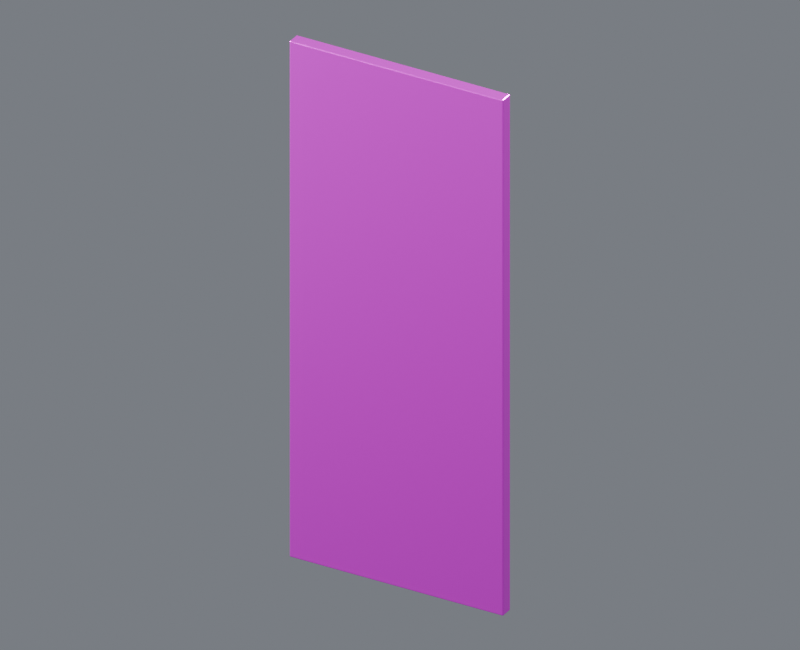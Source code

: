 # Source: pit_end_12.5_15.blend  (saved by Blender 4.5.87; exported with 4.5.12 LTS)
import bpy
from mathutils import Matrix  # noqa: F401  (used for matrix-valued properties, if any)

bpy.ops.wm.read_factory_settings(use_empty=True)
scene = bpy.context.scene
scene.name = 'Component_pit_end_12.5_15'

# ---- collections
col_01______pit_end_12_5_15 = bpy.data.collections.new('01_制作组件_pit_end_12.5_15'); scene.collection.children.link(col_01______pit_end_12_5_15)
col_12_5_15 = bpy.data.collections.new('坑端壁_12.5_15_制作源'); col_01______pit_end_12_5_15.children.link(col_12_5_15)
col_02______pit_end_12_5_15 = bpy.data.collections.new('02_游戏输出_pit_end_12.5_15'); scene.collection.children.link(col_02______pit_end_12_5_15)
col_12_5_15_1 = bpy.data.collections.new('坑端壁_12.5_15_输出包'); col_02______pit_end_12_5_15.children.link(col_12_5_15_1)
col_90_preview_component_pit_end_12_5_15 = bpy.data.collections.new('90_Preview_Component_pit_end_12.5_15'); scene.collection.children.link(col_90_preview_component_pit_end_12_5_15)

# ---- images (referenced by path relative to the original .blend; pixels are not part of the script)
import os
ASSET_DIR = os.environ.get("B2B_ASSET_DIR", "")  # directory of the original .blend (textures are referenced by path, not embedded)
HERE = os.path.dirname(os.path.abspath(__file__))  # packed textures are extracted next to this script under _unpacked/

def load_image(name, relpath, width, height, colorspace="sRGB"):
    """Load a texture the original file referenced (path relative to the .blend, or extracted next to this script)."""
    p = next((c for c in (os.path.join(HERE, relpath), os.path.join(ASSET_DIR, relpath)) if relpath and os.path.exists(c)), "")
    if p:
        img = bpy.data.images.load(p, check_existing=True)
        img.name = name
    else:  # same state as the original file: an image datablock whose file is absent (Cycles renders it pink)
        img = bpy.data.images.new(name, width, height)
        img.source = "FILE"
        img.filepath = "//" + (relpath or name)
    img.colorspace_settings.name = colorspace
    return img
img_10x10_512_png = load_image('设施低亮多巴胺色盘_10x10_512.png', '设施低亮多巴胺色盘_10x10_512.png', 1024, 1024, 'sRGB')

# ---- materials (node trees are filled in below, after node groups)
mat_01 = bpy.data.materials.new('01_精工金属_紫色骨架')
mat_02 = bpy.data.materials.new('02_细腻哑光_青绿大面')
mat_03 = bpy.data.materials.new('03_清漆反光_紫粉点缀')

# ---- material node trees
mat_01.use_nodes = True; mat_01.node_tree.nodes.clear()
_N = mat_01.node_tree.nodes; _L = mat_01.node_tree.links
n0 = _N.new('ShaderNodeUVMap'); n0.name = 'UV Map'; n0.location = (0, 0)
n0.uv_map = 'PaletteUV'
n1 = _N.new('ShaderNodeTexImage'); n1.name = 'Image Texture'; n1.location = (0, 0)
n1.image = img_10x10_512_png
n1.interpolation = 'Closest'
n2 = _N.new('ShaderNodeBsdfPrincipled'); n2.name = 'Principled BSDF'; n2.location = (0, 0)
n2.inputs[1].default_value = 0.86
n2.inputs[2].default_value = 0.28
n2.inputs[19].default_value = 0.16
n3 = _N.new('ShaderNodeOutputMaterial'); n3.name = 'Material Output'; n3.location = (0, 0)
_L.new(n0.outputs[0], n1.inputs[0])
_L.new(n1.outputs[0], n2.inputs[0])
_L.new(n2.outputs[0], n3.inputs[0])
n3.is_active_output = True
mat_02.use_nodes = True; mat_02.node_tree.nodes.clear()
_N = mat_02.node_tree.nodes; _L = mat_02.node_tree.links
n0 = _N.new('ShaderNodeUVMap'); n0.name = 'UV Map'; n0.location = (0, 0)
n0.uv_map = 'PaletteUV'
n1 = _N.new('ShaderNodeTexImage'); n1.name = 'Image Texture'; n1.location = (0, 0)
n1.image = img_10x10_512_png
n1.interpolation = 'Closest'
n2 = _N.new('ShaderNodeBsdfPrincipled'); n2.name = 'Principled BSDF'; n2.location = (0, 0)
n2.inputs[1].default_value = 0.03
n2.inputs[2].default_value = 0.7
n3 = _N.new('ShaderNodeOutputMaterial'); n3.name = 'Material Output'; n3.location = (0, 0)
_L.new(n0.outputs[0], n1.inputs[0])
_L.new(n1.outputs[0], n2.inputs[0])
_L.new(n2.outputs[0], n3.inputs[0])
n3.is_active_output = True
mat_03.use_nodes = True; mat_03.node_tree.nodes.clear()
_N = mat_03.node_tree.nodes; _L = mat_03.node_tree.links
n0 = _N.new('ShaderNodeUVMap'); n0.name = 'UV Map'; n0.location = (0, 0)
n0.uv_map = 'PaletteUV'
n1 = _N.new('ShaderNodeTexImage'); n1.name = 'Image Texture'; n1.location = (0, 0)
n1.image = img_10x10_512_png
n1.interpolation = 'Closest'
n2 = _N.new('ShaderNodeBsdfPrincipled'); n2.name = 'Principled BSDF'; n2.location = (0, 0)
n2.inputs[1].default_value = 0.18
n2.inputs[2].default_value = 0.14
n2.inputs[19].default_value = 0.66
n3 = _N.new('ShaderNodeOutputMaterial'); n3.name = 'Material Output'; n3.location = (0, 0)
_L.new(n0.outputs[0], n1.inputs[0])
_L.new(n1.outputs[0], n2.inputs[0])
_L.new(n2.outputs[0], n3.inputs[0])
n3.is_active_output = True

# ---- world
world_component_studio = bpy.data.worlds.new('Component_Studio'); scene.world = world_component_studio
world_component_studio.use_nodes = True; world_component_studio.node_tree.nodes.clear()
_N = world_component_studio.node_tree.nodes; _L = world_component_studio.node_tree.links
n0 = _N.new('ShaderNodeBackground'); n0.name = 'Background'; n0.location = (-200, 100)
n0.inputs[0].default_value = (0.3, 0.32, 0.36, 1.0)
n0.inputs[1].default_value = 0.45
n1 = _N.new('ShaderNodeOutputWorld'); n1.name = 'World Output'; n1.location = (200, 100)
_L.new(n0.outputs[0], n1.inputs[0])
n1.is_active_output = True

# ---- cameras
cam_camera_component_pit_end_12_5_15 = bpy.data.cameras.new('Camera_Component_pit_end_12.5_15')
cam_camera_component_pit_end_12_5_15.type = 'ORTHO'
cam_camera_component_pit_end_12_5_15.ortho_scale = 16.25

# ---- lights
light_key_component_pit_end_12_5_15 = bpy.data.lights.new('Key_Component_pit_end_12.5_15', 'AREA')
light_key_component_pit_end_12_5_15.energy = 2.875e+04
light_key_component_pit_end_12_5_15.size = 13.0
light_fill_component_pit_end_12_5_15 = bpy.data.lights.new('Fill_Component_pit_end_12.5_15', 'AREA')
light_fill_component_pit_end_12_5_15.energy = 1.691e+04
light_fill_component_pit_end_12_5_15.size = 13.0
light_rim_component_pit_end_12_5_15 = bpy.data.lights.new('Rim_Component_pit_end_12.5_15', 'AREA')
light_rim_component_pit_end_12_5_15.energy = 2.198e+04
light_rim_component_pit_end_12_5_15.size = 13.0

# ---- meshes
me_12_5_15______00_mesh = bpy.data.meshes.new('坑端壁_12.5_15_制作_部件00_Mesh')
me_12_5_15______00_mesh.from_pydata([(-2.475, -0.15, 0.025), (-2.5, -0.125, 0.025), (-2.475, -0.125, 0.0), (-2.493, -0.1427, 0.025), (-2.489, -0.1394, 0.01057), (-2.493, -0.125, 0.007322), (-2.475, -0.1427, 0.007322), (2.475, -0.15, 0.025), (2.475, -0.125, 0.0), (2.5, -0.125, 0.025), (2.475, -0.1427, 0.007322), (2.489, -0.1394, 0.01057), (2.493, -0.125, 0.007322), (2.493, -0.1427, 0.025), (2.475, 0.15, 0.025), (2.5, 0.125, 0.025), (2.475, 0.125, 0.0), (2.493, 0.1427, 0.025), (2.489, 0.1394, 0.01057), (2.493, 0.125, 0.007322), (2.475, 0.1427, 0.007322), (-2.5, 0.125, 0.025), (-2.475, 0.15, 0.025), (-2.475, 0.125, 0.0), (-2.493, 0.1427, 0.025), (-2.489, 0.1394, 0.01057), (-2.475, 0.1427, 0.007322), (-2.493, 0.125, 0.007322), (-2.5, -0.125, 11.98), (-2.475, -0.15, 11.98), (-2.475, -0.125, 12.0), (-2.493, -0.1427, 11.98), (-2.489, -0.1394, 11.99), (-2.475, -0.1427, 11.99), (-2.493, -0.125, 11.99), (2.475, -0.15, 11.98), (2.5, -0.125, 11.98), (2.475, -0.125, 12.0), (2.493, -0.1427, 11.98), (2.489, -0.1394, 11.99), (2.493, -0.125, 11.99), (2.475, -0.1427, 11.99), (2.5, 0.125, 11.98), (2.475, 0.15, 11.98), (2.475, 0.125, 12.0), (2.493, 0.1427, 11.98), (2.489, 0.1394, 11.99), (2.475, 0.1427, 11.99), (2.493, 0.125, 11.99), (-2.5, 0.125, 11.98), (-2.475, 0.125, 12.0), (-2.475, 0.15, 11.98), (-2.493, 0.125, 11.99), (-2.489, 0.1394, 11.99), (-2.475, 0.1427, 11.99), (-2.493, 0.1427, 11.98)], [], [(0, 3, 4, 6), (1, 5, 4, 3), (2, 6, 4, 5), (7, 10, 11, 13), (8, 12, 11, 10), (9, 13, 11, 12), (14, 17, 18, 20), (15, 19, 18, 17), (16, 20, 18, 19), (21, 24, 25, 27), (22, 26, 25, 24), (23, 27, 25, 26), (28, 31, 32, 34), (29, 33, 32, 31), (30, 34, 32, 33), (35, 38, 39, 41), (36, 40, 39, 38), (37, 41, 39, 40), (42, 45, 46, 48), (43, 47, 46, 45), (44, 48, 46, 47), (49, 52, 53, 55), (50, 54, 53, 52), (51, 55, 53, 54), (2, 8, 10, 6), (6, 10, 7, 0), (1, 21, 27, 5), (5, 27, 23, 2), (16, 23, 26, 20), (20, 26, 22, 14), (8, 16, 19, 12), (12, 19, 15, 9), (30, 50, 52, 34), (34, 52, 49, 28), (29, 35, 41, 33), (33, 41, 37, 30), (36, 42, 48, 40), (40, 48, 44, 37), (43, 51, 54, 47), (47, 54, 50, 44), (0, 29, 31, 3), (3, 31, 28, 1), (9, 36, 38, 13), (13, 38, 35, 7), (14, 43, 45, 17), (17, 45, 42, 15), (21, 49, 55, 24), (24, 55, 51, 22), (0, 7, 35, 29), (2, 23, 16, 8), (21, 1, 28, 49), (9, 15, 42, 36), (14, 22, 51, 43), (30, 37, 44, 50)])
_uv = me_12_5_15______00_mesh.uv_layers.new(name='PaletteUV')
_uv.uv.foreach_set('vector', [0.972, 0.85, 0.95, 0.872, 0.928, 0.85, 0.95, 0.828, 0.972, 0.85, 0.95, 0.872, 0.928, 0.85, 0.95, 0.828, 0.972, 0.85, 0.95, 0.872, 0.928, 0.85, 0.95, 0.828, 0.972, 0.85, 0.95, 0.872, 0.928, 0.85, 0.95, 0.828, 0.972, 0.85, 0.95, 0.872, 0.928, 0.85, 0.95, 0.828, 0.972, 0.85, 0.95, 0.872, 0.928, 0.85, 0.95, 0.828, 0.972, 0.85, 0.95, 0.872, 0.928, 0.85, 0.95, 0.828, 0.972, 0.85, 0.95, 0.872, 0.928, 0.85, 0.95, 0.828, 0.972, 0.85, 0.95, 0.872, 0.928, 0.85, 0.95, 0.828, 0.972, 0.85, 0.95, 0.872, 0.928, 0.85, 0.95, 0.828, 0.972, 0.85, 0.95, 0.872, 0.928, 0.85, 0.95, 0.828, 0.972, 0.85, 0.95, 0.872, 0.928, 0.85, 0.95, 0.828, 0.972, 0.85, 0.95, 0.872, 0.928, 0.85, 0.95, 0.828, 0.972, 0.85, 0.95, 0.872, 0.928, 0.85, 0.95, 0.828, 0.972, 0.85, 0.95, 0.872, 0.928, 0.85, 0.95, 0.828, 0.972, 0.85, 0.95, 0.872, 0.928, 0.85, 0.95, 0.828, 0.972, 0.85, 0.95, 0.872, 0.928, 0.85, 0.95, 0.828, 0.972, 0.85, 0.95, 0.872, 0.928, 0.85, 0.95, 0.828, 0.972, 0.85, 0.95, 0.872, 0.928, 0.85, 0.95, 0.828, 0.972, 0.85, 0.95, 0.872, 0.928, 0.85, 0.95, 0.828, 0.972, 0.85, 0.95, 0.872, 0.928, 0.85, 0.95, 0.828, 0.972, 0.85, 0.95, 0.872, 0.928, 0.85, 0.95, 0.828, 0.972, 0.85, 0.95, 0.872, 0.928, 0.85, 0.95, 0.828, 0.972, 0.85, 0.95, 0.872, 0.928, 0.85, 0.95, 0.828, 0.972, 0.85, 0.95, 0.872, 0.928, 0.85, 0.95, 0.828, 0.972, 0.85, 0.95, 0.872, 0.928, 0.85, 0.95, 0.828, 0.972, 0.85, 0.95, 0.872, 0.928, 0.85, 0.95, 0.828, 0.972, 0.85, 0.95, 0.872, 0.928, 0.85, 0.95, 0.828, 0.972, 0.85, 0.95, 0.872, 0.928, 0.85, 0.95, 0.828, 0.972, 0.85, 0.95, 0.872, 0.928, 0.85, 0.95, 0.828, 0.972, 0.85, 0.95, 0.872, 0.928, 0.85, 0.95, 0.828, 0.972, 0.85, 0.95, 0.872, 0.928, 0.85, 0.95, 0.828, 0.972, 0.85, 0.95, 0.872, 0.928, 0.85, 0.95, 0.828, 0.972, 0.85, 0.95, 0.872, 0.928, 0.85, 0.95, 0.828, 0.972, 0.85, 0.95, 0.872, 0.928, 0.85, 0.95, 0.828, 0.972, 0.85, 0.95, 0.872, 0.928, 0.85, 0.95, 0.828, 0.972, 0.85, 0.95, 0.872, 0.928, 0.85, 0.95, 0.828, 0.972, 0.85, 0.95, 0.872, 0.928, 0.85, 0.95, 0.828, 0.972, 0.85, 0.95, 0.872, 0.928, 0.85, 0.95, 0.828, 0.972, 0.85, 0.95, 0.872, 0.928, 0.85, 0.95, 0.828, 0.972, 0.85, 0.95, 0.872, 0.928, 0.85, 0.95, 0.828, 0.972, 0.85, 0.95, 0.872, 0.928, 0.85, 0.95, 0.828, 0.972, 0.85, 0.95, 0.872, 0.928, 0.85, 0.95, 0.828, 0.972, 0.85, 0.95, 0.872, 0.928, 0.85, 0.95, 0.828, 0.972, 0.85, 0.95, 0.872, 0.928, 0.85, 0.95, 0.828, 0.972, 0.85, 0.95, 0.872, 0.928, 0.85, 0.95, 0.828, 0.972, 0.85, 0.95, 0.872, 0.928, 0.85, 0.95, 0.828, 0.972, 0.85, 0.95, 0.872, 0.928, 0.85, 0.95, 0.828, 0.972, 0.85, 0.95, 0.872, 0.928, 0.85, 0.95, 0.828, 0.972, 0.85, 0.95, 0.872, 0.928, 0.85, 0.95, 0.828, 0.972, 0.85, 0.95, 0.872, 0.928, 0.85, 0.95, 0.828, 0.972, 0.85, 0.95, 0.872, 0.928, 0.85, 0.95, 0.828, 0.972, 0.85, 0.95, 0.872, 0.928, 0.85, 0.95, 0.828, 0.972, 0.85, 0.95, 0.872, 0.928, 0.85, 0.95, 0.828])
me_12_5_15______00_mesh.materials.append(mat_01)
me_12_5_15______00_mesh.materials.append(mat_02)
me_12_5_15______00_mesh.materials.append(mat_03)
me_12_5_15______00_mesh.update()
me_12_5_15______00_mesh_1 = bpy.data.meshes.new('坑端壁_12.5_15_输出_部件00_Mesh')
me_12_5_15______00_mesh_1.from_pydata([(-2.475, -0.15, 0.025), (-2.5, -0.125, 0.025), (-2.475, -0.125, 0.0), (-2.493, -0.1427, 0.025), (-2.489, -0.1394, 0.01057), (-2.493, -0.125, 0.007322), (-2.475, -0.1427, 0.007322), (2.475, -0.15, 0.025), (2.475, -0.125, 0.0), (2.5, -0.125, 0.025), (2.475, -0.1427, 0.007322), (2.489, -0.1394, 0.01057), (2.493, -0.125, 0.007322), (2.493, -0.1427, 0.025), (2.475, 0.15, 0.025), (2.5, 0.125, 0.025), (2.475, 0.125, 0.0), (2.493, 0.1427, 0.025), (2.489, 0.1394, 0.01057), (2.493, 0.125, 0.007322), (2.475, 0.1427, 0.007322), (-2.5, 0.125, 0.025), (-2.475, 0.15, 0.025), (-2.475, 0.125, 0.0), (-2.493, 0.1427, 0.025), (-2.489, 0.1394, 0.01057), (-2.475, 0.1427, 0.007322), (-2.493, 0.125, 0.007322), (-2.5, -0.125, 11.98), (-2.475, -0.15, 11.98), (-2.475, -0.125, 12.0), (-2.493, -0.1427, 11.98), (-2.489, -0.1394, 11.99), (-2.475, -0.1427, 11.99), (-2.493, -0.125, 11.99), (2.475, -0.15, 11.98), (2.5, -0.125, 11.98), (2.475, -0.125, 12.0), (2.493, -0.1427, 11.98), (2.489, -0.1394, 11.99), (2.493, -0.125, 11.99), (2.475, -0.1427, 11.99), (2.5, 0.125, 11.98), (2.475, 0.15, 11.98), (2.475, 0.125, 12.0), (2.493, 0.1427, 11.98), (2.489, 0.1394, 11.99), (2.475, 0.1427, 11.99), (2.493, 0.125, 11.99), (-2.5, 0.125, 11.98), (-2.475, 0.125, 12.0), (-2.475, 0.15, 11.98), (-2.493, 0.125, 11.99), (-2.489, 0.1394, 11.99), (-2.475, 0.1427, 11.99), (-2.493, 0.1427, 11.98)], [], [(0, 3, 4, 6), (1, 5, 4, 3), (2, 6, 4, 5), (7, 10, 11, 13), (8, 12, 11, 10), (9, 13, 11, 12), (14, 17, 18, 20), (15, 19, 18, 17), (16, 20, 18, 19), (21, 24, 25, 27), (22, 26, 25, 24), (23, 27, 25, 26), (28, 31, 32, 34), (29, 33, 32, 31), (30, 34, 32, 33), (35, 38, 39, 41), (36, 40, 39, 38), (37, 41, 39, 40), (42, 45, 46, 48), (43, 47, 46, 45), (44, 48, 46, 47), (49, 52, 53, 55), (50, 54, 53, 52), (51, 55, 53, 54), (2, 8, 10, 6), (6, 10, 7, 0), (1, 21, 27, 5), (5, 27, 23, 2), (16, 23, 26, 20), (20, 26, 22, 14), (8, 16, 19, 12), (12, 19, 15, 9), (30, 50, 52, 34), (34, 52, 49, 28), (29, 35, 41, 33), (33, 41, 37, 30), (36, 42, 48, 40), (40, 48, 44, 37), (43, 51, 54, 47), (47, 54, 50, 44), (0, 29, 31, 3), (3, 31, 28, 1), (9, 36, 38, 13), (13, 38, 35, 7), (14, 43, 45, 17), (17, 45, 42, 15), (21, 49, 55, 24), (24, 55, 51, 22), (0, 7, 35, 29), (2, 23, 16, 8), (21, 1, 28, 49), (9, 15, 42, 36), (14, 22, 51, 43), (30, 37, 44, 50)])
_uv = me_12_5_15______00_mesh_1.uv_layers.new(name='PaletteUV')
_uv.uv.foreach_set('vector', [0.972, 0.85, 0.95, 0.872, 0.928, 0.85, 0.95, 0.828, 0.972, 0.85, 0.95, 0.872, 0.928, 0.85, 0.95, 0.828, 0.972, 0.85, 0.95, 0.872, 0.928, 0.85, 0.95, 0.828, 0.972, 0.85, 0.95, 0.872, 0.928, 0.85, 0.95, 0.828, 0.972, 0.85, 0.95, 0.872, 0.928, 0.85, 0.95, 0.828, 0.972, 0.85, 0.95, 0.872, 0.928, 0.85, 0.95, 0.828, 0.972, 0.85, 0.95, 0.872, 0.928, 0.85, 0.95, 0.828, 0.972, 0.85, 0.95, 0.872, 0.928, 0.85, 0.95, 0.828, 0.972, 0.85, 0.95, 0.872, 0.928, 0.85, 0.95, 0.828, 0.972, 0.85, 0.95, 0.872, 0.928, 0.85, 0.95, 0.828, 0.972, 0.85, 0.95, 0.872, 0.928, 0.85, 0.95, 0.828, 0.972, 0.85, 0.95, 0.872, 0.928, 0.85, 0.95, 0.828, 0.972, 0.85, 0.95, 0.872, 0.928, 0.85, 0.95, 0.828, 0.972, 0.85, 0.95, 0.872, 0.928, 0.85, 0.95, 0.828, 0.972, 0.85, 0.95, 0.872, 0.928, 0.85, 0.95, 0.828, 0.972, 0.85, 0.95, 0.872, 0.928, 0.85, 0.95, 0.828, 0.972, 0.85, 0.95, 0.872, 0.928, 0.85, 0.95, 0.828, 0.972, 0.85, 0.95, 0.872, 0.928, 0.85, 0.95, 0.828, 0.972, 0.85, 0.95, 0.872, 0.928, 0.85, 0.95, 0.828, 0.972, 0.85, 0.95, 0.872, 0.928, 0.85, 0.95, 0.828, 0.972, 0.85, 0.95, 0.872, 0.928, 0.85, 0.95, 0.828, 0.972, 0.85, 0.95, 0.872, 0.928, 0.85, 0.95, 0.828, 0.972, 0.85, 0.95, 0.872, 0.928, 0.85, 0.95, 0.828, 0.972, 0.85, 0.95, 0.872, 0.928, 0.85, 0.95, 0.828, 0.972, 0.85, 0.95, 0.872, 0.928, 0.85, 0.95, 0.828, 0.972, 0.85, 0.95, 0.872, 0.928, 0.85, 0.95, 0.828, 0.972, 0.85, 0.95, 0.872, 0.928, 0.85, 0.95, 0.828, 0.972, 0.85, 0.95, 0.872, 0.928, 0.85, 0.95, 0.828, 0.972, 0.85, 0.95, 0.872, 0.928, 0.85, 0.95, 0.828, 0.972, 0.85, 0.95, 0.872, 0.928, 0.85, 0.95, 0.828, 0.972, 0.85, 0.95, 0.872, 0.928, 0.85, 0.95, 0.828, 0.972, 0.85, 0.95, 0.872, 0.928, 0.85, 0.95, 0.828, 0.972, 0.85, 0.95, 0.872, 0.928, 0.85, 0.95, 0.828, 0.972, 0.85, 0.95, 0.872, 0.928, 0.85, 0.95, 0.828, 0.972, 0.85, 0.95, 0.872, 0.928, 0.85, 0.95, 0.828, 0.972, 0.85, 0.95, 0.872, 0.928, 0.85, 0.95, 0.828, 0.972, 0.85, 0.95, 0.872, 0.928, 0.85, 0.95, 0.828, 0.972, 0.85, 0.95, 0.872, 0.928, 0.85, 0.95, 0.828, 0.972, 0.85, 0.95, 0.872, 0.928, 0.85, 0.95, 0.828, 0.972, 0.85, 0.95, 0.872, 0.928, 0.85, 0.95, 0.828, 0.972, 0.85, 0.95, 0.872, 0.928, 0.85, 0.95, 0.828, 0.972, 0.85, 0.95, 0.872, 0.928, 0.85, 0.95, 0.828, 0.972, 0.85, 0.95, 0.872, 0.928, 0.85, 0.95, 0.828, 0.972, 0.85, 0.95, 0.872, 0.928, 0.85, 0.95, 0.828, 0.972, 0.85, 0.95, 0.872, 0.928, 0.85, 0.95, 0.828, 0.972, 0.85, 0.95, 0.872, 0.928, 0.85, 0.95, 0.828, 0.972, 0.85, 0.95, 0.872, 0.928, 0.85, 0.95, 0.828, 0.972, 0.85, 0.95, 0.872, 0.928, 0.85, 0.95, 0.828, 0.972, 0.85, 0.95, 0.872, 0.928, 0.85, 0.95, 0.828, 0.972, 0.85, 0.95, 0.872, 0.928, 0.85, 0.95, 0.828, 0.972, 0.85, 0.95, 0.872, 0.928, 0.85, 0.95, 0.828, 0.972, 0.85, 0.95, 0.872, 0.928, 0.85, 0.95, 0.828, 0.972, 0.85, 0.95, 0.872, 0.928, 0.85, 0.95, 0.828, 0.972, 0.85, 0.95, 0.872, 0.928, 0.85, 0.95, 0.828])
me_12_5_15______00_mesh_1.materials.append(mat_01)
me_12_5_15______00_mesh_1.materials.append(mat_02)
me_12_5_15______00_mesh_1.materials.append(mat_03)
me_12_5_15______00_mesh_1.update()

# ---- objects
ob_root_pit_end_12_5_15 = bpy.data.objects.new('ROOT_pit_end_12.5_15_制作源', None)
ob_12_5_15______00 = bpy.data.objects.new('坑端壁_12.5_15_制作_部件00', me_12_5_15______00_mesh)
ob_root_pit_end_12_5_15_1 = bpy.data.objects.new('ROOT_pit_end_12.5_15_组件', None)
ob_12_5_15______00_1 = bpy.data.objects.new('坑端壁_12.5_15_输出_部件00', me_12_5_15______00_mesh_1)
ob_camera_component_pit_end_12_5_15 = bpy.data.objects.new('Camera_Component_pit_end_12.5_15', cam_camera_component_pit_end_12_5_15)
ob_key_component_pit_end_12_5_15 = bpy.data.objects.new('Key_Component_pit_end_12.5_15', light_key_component_pit_end_12_5_15)
ob_fill_component_pit_end_12_5_15 = bpy.data.objects.new('Fill_Component_pit_end_12.5_15', light_fill_component_pit_end_12_5_15)
ob_rim_component_pit_end_12_5_15 = bpy.data.objects.new('Rim_Component_pit_end_12.5_15', light_rim_component_pit_end_12_5_15)

# ---- transforms, parenting, visibility, modifiers, constraints
ob_root_pit_end_12_5_15.location = (0.0, 0.0, 0.0)
ob_12_5_15______00.parent = ob_root_pit_end_12_5_15
ob_12_5_15______00.location = (0.0, 0.0, 0.0)
ob_root_pit_end_12_5_15_1.location = (0.0, 0.0, 0.0)
ob_12_5_15______00_1.parent = ob_root_pit_end_12_5_15_1
ob_12_5_15______00_1.location = (0.0, 0.0, 0.0)
ob_camera_component_pit_end_12_5_15.location = (11.27, -19.72, 18.68)
ob_camera_component_pit_end_12_5_15.rotation_euler = (1.062, 4.606e-08, 0.5191)
ob_key_component_pit_end_12_5_15.location = (10.4, -20.81, 37.21)
ob_key_component_pit_end_12_5_15.rotation_euler = (0.6405, -1.169e-08, 0.4636)
ob_fill_component_pit_end_12_5_15.location = (-20.81, -10.4, 16.4)
ob_fill_component_pit_end_12_5_15.rotation_euler = (1.15, 1.17e-07, -1.107)
ob_rim_component_pit_end_12_5_15.location = (10.4, 20.81, 26.81)
ob_rim_component_pit_end_12_5_15.rotation_euler = (0.8411, -2.635e-08, 2.678)

# ---- collection membership
col_12_5_15.objects.link(ob_root_pit_end_12_5_15)
col_12_5_15.objects.link(ob_12_5_15______00)
col_12_5_15_1.objects.link(ob_root_pit_end_12_5_15_1)
col_12_5_15_1.objects.link(ob_12_5_15______00_1)
col_90_preview_component_pit_end_12_5_15.objects.link(ob_camera_component_pit_end_12_5_15)
col_90_preview_component_pit_end_12_5_15.objects.link(ob_key_component_pit_end_12_5_15)
col_90_preview_component_pit_end_12_5_15.objects.link(ob_fill_component_pit_end_12_5_15)
col_90_preview_component_pit_end_12_5_15.objects.link(ob_rim_component_pit_end_12_5_15)
def _layer_coll(name, lc=None):
    lc = lc or bpy.context.view_layer.layer_collection
    for c in lc.children:
        if c.name == name: return c
        r = _layer_coll(name, c)
        if r: return r
_layer_coll('01_制作组件_pit_end_12.5_15').exclude = True
_layer_coll('坑端壁_12.5_15_制作源').exclude = True

# ---- scene / render settings (as saved in the file)
scene.camera = ob_camera_component_pit_end_12_5_15
scene.frame_start = 1; scene.frame_end = 250; scene.frame_set(1)
scene.render.engine = 'CYCLES'
scene.render.image_settings.exr_codec = 'NONE'
scene.render.resolution_x = 800
scene.render.resolution_y = 650
scene.render.simplify_subdivision_render = 0
scene.render.simplify_child_particles_render = 0.0
scene.cycles.use_denoising = False
scene.cycles.samples = 8
scene.eevee.use_volume_custom_range = False
scene.eevee.use_fast_gi = False
scene.eevee.use_shadows = False
scene.view_settings.exposure = 0.5
scene.view_settings.white_balance_temperature = 0.0
scene.view_settings.white_balance_tint = 0.0
scene.view_settings.white_balance_whitepoint = (2.97, 0.5193, -0.0414)
bpy.context.view_layer.update()
